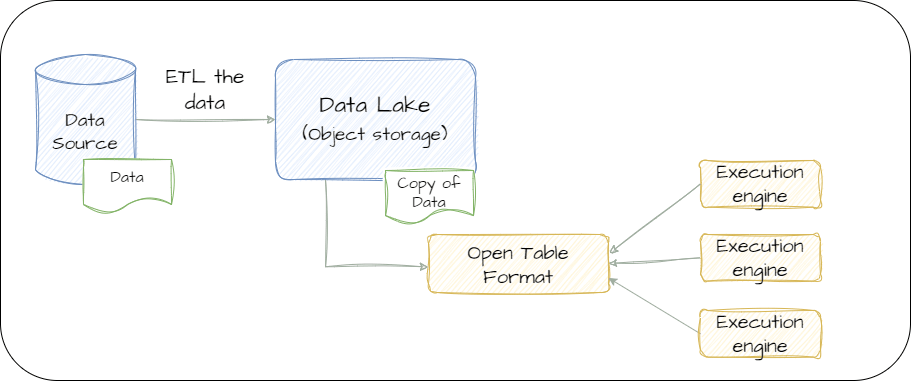

The diagram above was exported from draw.io. Its source (the exported page's mxGraphModel, read from the mxfile embedded in the PNG):
<mxGraphModel dx="1687" dy="1134" grid="1" gridSize="10" guides="1" tooltips="1" connect="1" arrows="1" fold="1" page="1" pageScale="1" pageWidth="850" pageHeight="1100" math="0" shadow="0">
  <root>
    <mxCell id="kBldxCApdnvd3sDuoJFd-0" />
    <mxCell id="kBldxCApdnvd3sDuoJFd-1" parent="kBldxCApdnvd3sDuoJFd-0" />
    <mxCell id="kBldxCApdnvd3sDuoJFd-2" value="" style="rounded=1;whiteSpace=wrap;html=1;" parent="kBldxCApdnvd3sDuoJFd-1" vertex="1">
      <mxGeometry x="55" y="480" width="910" height="380" as="geometry" />
    </mxCell>
    <mxCell id="kBldxCApdnvd3sDuoJFd-12" style="rounded=0;orthogonalLoop=1;jettySize=auto;html=1;sketch=1;curveFitting=1;jiggle=2;entryX=1;entryY=0.5;entryDx=0;entryDy=0;exitX=0;exitY=0.5;exitDx=0;exitDy=0;strokeColor=#9FAD9F;" parent="kBldxCApdnvd3sDuoJFd-1" source="84dkVgxlFYsEYmlo4pF1-6" target="kBldxCApdnvd3sDuoJFd-13" edge="1">
      <mxGeometry relative="1" as="geometry">
        <mxPoint x="720" y="738" as="sourcePoint" />
        <mxPoint x="726" y="597" as="targetPoint" />
      </mxGeometry>
    </mxCell>
    <mxCell id="kBldxCApdnvd3sDuoJFd-13" value="Open Table Format" style="rounded=1;whiteSpace=wrap;html=1;fillColor=#fff2cc;strokeColor=#d6b656;sketch=1;curveFitting=1;jiggle=2;fontFamily=Architects Daughter;fontSize=20;verticalAlign=top;" parent="kBldxCApdnvd3sDuoJFd-1" vertex="1">
      <mxGeometry x="483" y="714" width="180" height="58" as="geometry" />
    </mxCell>
    <mxCell id="kBldxCApdnvd3sDuoJFd-15" style="rounded=0;orthogonalLoop=1;jettySize=auto;html=1;entryX=1;entryY=0.75;entryDx=0;entryDy=0;strokeColor=#9FAD9F;exitX=0;exitY=0.5;exitDx=0;exitDy=0;" parent="kBldxCApdnvd3sDuoJFd-1" source="84dkVgxlFYsEYmlo4pF1-7" target="kBldxCApdnvd3sDuoJFd-13" edge="1">
      <mxGeometry relative="1" as="geometry">
        <mxPoint x="733.4883720930229" y="802" as="sourcePoint" />
      </mxGeometry>
    </mxCell>
    <mxCell id="kBldxCApdnvd3sDuoJFd-28" style="edgeStyle=orthogonalEdgeStyle;rounded=0;orthogonalLoop=1;jettySize=auto;html=1;entryX=-0.001;entryY=0.556;entryDx=0;entryDy=0;entryPerimeter=0;sketch=1;curveFitting=1;jiggle=2;strokeColor=#9FAD9F;exitX=0.25;exitY=1;exitDx=0;exitDy=0;" parent="kBldxCApdnvd3sDuoJFd-1" source="84dkVgxlFYsEYmlo4pF1-0" target="kBldxCApdnvd3sDuoJFd-13" edge="1">
      <mxGeometry relative="1" as="geometry">
        <mxPoint x="410.0588235294117" y="677.9999999999998" as="sourcePoint" />
      </mxGeometry>
    </mxCell>
    <mxCell id="T_VczB3f9UifSOy6YV3L-1" value="Execution engine" style="rounded=1;whiteSpace=wrap;html=1;fillColor=#fff2cc;strokeColor=#d6b656;sketch=1;curveFitting=1;jiggle=2;fontFamily=Architects Daughter;fontSize=20;" vertex="1" parent="kBldxCApdnvd3sDuoJFd-1">
      <mxGeometry x="755" y="640" width="120" height="46.64" as="geometry" />
    </mxCell>
    <mxCell id="T_VczB3f9UifSOy6YV3L-2" style="rounded=0;orthogonalLoop=1;jettySize=auto;html=1;sketch=1;curveFitting=1;jiggle=2;entryX=1.006;entryY=0.321;entryDx=0;entryDy=0;exitX=0;exitY=0.5;exitDx=0;exitDy=0;strokeColor=#9FAD9F;entryPerimeter=0;" edge="1" parent="kBldxCApdnvd3sDuoJFd-1" source="T_VczB3f9UifSOy6YV3L-1" target="kBldxCApdnvd3sDuoJFd-13">
      <mxGeometry relative="1" as="geometry">
        <mxPoint x="730" y="715" as="sourcePoint" />
        <mxPoint x="580" y="773" as="targetPoint" />
      </mxGeometry>
    </mxCell>
    <mxCell id="84dkVgxlFYsEYmlo4pF1-0" value="Data Lake&lt;br&gt;&lt;font style=&quot;font-size: 19px;&quot;&gt;(Object storage)&lt;/font&gt;" style="rounded=1;whiteSpace=wrap;html=1;fontSize=23;fontFamily=Architects Daughter;fillColor=#dae8fc;strokeColor=#6c8ebf;shadow=0;sketch=1;curveFitting=1;jiggle=2;" vertex="1" parent="kBldxCApdnvd3sDuoJFd-1">
      <mxGeometry x="330" y="539" width="200" height="120" as="geometry" />
    </mxCell>
    <mxCell id="84dkVgxlFYsEYmlo4pF1-1" style="edgeStyle=orthogonalEdgeStyle;rounded=0;orthogonalLoop=1;jettySize=auto;html=1;sketch=1;curveFitting=1;jiggle=2;entryX=0;entryY=0.5;entryDx=0;entryDy=0;exitX=1;exitY=0.5;exitDx=0;exitDy=0;exitPerimeter=0;strokeColor=#9FAD9F;" edge="1" parent="kBldxCApdnvd3sDuoJFd-1" source="84dkVgxlFYsEYmlo4pF1-4" target="84dkVgxlFYsEYmlo4pF1-0">
      <mxGeometry relative="1" as="geometry">
        <mxPoint x="174" y="614" as="sourcePoint" />
        <mxPoint x="330" y="606" as="targetPoint" />
      </mxGeometry>
    </mxCell>
    <mxCell id="84dkVgxlFYsEYmlo4pF1-2" value="ETL the data" style="text;html=1;strokeColor=none;fillColor=none;align=center;verticalAlign=middle;whiteSpace=wrap;rounded=0;fontFamily=Architects Daughter;fontSize=21;" vertex="1" parent="kBldxCApdnvd3sDuoJFd-1">
      <mxGeometry x="210" y="549" width="100" height="40" as="geometry" />
    </mxCell>
    <mxCell id="84dkVgxlFYsEYmlo4pF1-3" value="Copy of Data" style="shape=document;whiteSpace=wrap;html=1;boundedLbl=1;fontSize=16;fontFamily=Architects Daughter;fillColor=#FFFFFF;strokeColor=#82b366;shadow=0;sketch=1;curveFitting=1;jiggle=2;spacing=0;spacingTop=-1;verticalAlign=top;" vertex="1" parent="kBldxCApdnvd3sDuoJFd-1">
      <mxGeometry x="440" y="650" width="88" height="53" as="geometry" />
    </mxCell>
    <mxCell id="84dkVgxlFYsEYmlo4pF1-4" value="Data&lt;br style=&quot;font-size: 19px;&quot;&gt;Source" style="shape=cylinder3;whiteSpace=wrap;html=1;boundedLbl=1;backgroundOutline=1;size=15;fillColor=#dae8fc;strokeColor=#6c8ebf;shadow=0;fontFamily=Architects Daughter;fontSize=19;sketch=1;curveFitting=1;jiggle=2;" vertex="1" parent="kBldxCApdnvd3sDuoJFd-1">
      <mxGeometry x="90" y="534" width="100" height="130" as="geometry" />
    </mxCell>
    <mxCell id="84dkVgxlFYsEYmlo4pF1-5" value="Data" style="shape=document;whiteSpace=wrap;html=1;boundedLbl=1;fontSize=16;fontFamily=Architects Daughter;fillColor=#FFFFFF;strokeColor=#82b366;shadow=0;sketch=1;curveFitting=1;jiggle=2;spacing=0;spacingTop=-1;verticalAlign=middle;" vertex="1" parent="kBldxCApdnvd3sDuoJFd-1">
      <mxGeometry x="138" y="639" width="88" height="53" as="geometry" />
    </mxCell>
    <mxCell id="84dkVgxlFYsEYmlo4pF1-6" value="Execution engine" style="rounded=1;whiteSpace=wrap;html=1;fillColor=#fff2cc;strokeColor=#d6b656;sketch=1;curveFitting=1;jiggle=2;fontFamily=Architects Daughter;fontSize=20;" vertex="1" parent="kBldxCApdnvd3sDuoJFd-1">
      <mxGeometry x="755" y="714" width="120" height="46.64" as="geometry" />
    </mxCell>
    <mxCell id="84dkVgxlFYsEYmlo4pF1-7" value="Execution engine" style="rounded=1;whiteSpace=wrap;html=1;fillColor=#fff2cc;strokeColor=#d6b656;sketch=1;curveFitting=1;jiggle=2;fontFamily=Architects Daughter;fontSize=20;" vertex="1" parent="kBldxCApdnvd3sDuoJFd-1">
      <mxGeometry x="755" y="790" width="120" height="46.64" as="geometry" />
    </mxCell>
  </root>
</mxGraphModel>